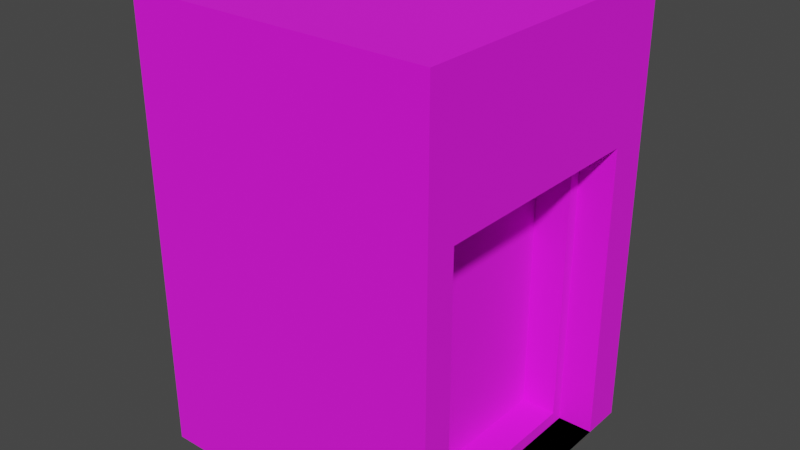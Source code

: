 # Source: building2.blend  (saved by Blender 2.92.15; exported with 4.5.12 LTS)
import bpy
from mathutils import Matrix  # noqa: F401  (used for matrix-valued properties, if any)

bpy.ops.wm.read_factory_settings(use_empty=True)
scene = bpy.context.scene
scene.name = 'Scene'

# ---- collections
col_collection = bpy.data.collections.new('Collection'); scene.collection.children.link(col_collection)

# ---- images (referenced by path relative to the original .blend; pixels are not part of the script)
import os
ASSET_DIR = os.environ.get("B2B_ASSET_DIR", "")  # directory of the original .blend (textures are referenced by path, not embedded)
HERE = os.path.dirname(os.path.abspath(__file__))  # packed textures are extracted next to this script under _unpacked/

def load_image(name, relpath, width, height, colorspace="sRGB"):
    """Load a texture the original file referenced (path relative to the .blend, or extracted next to this script)."""
    p = next((c for c in (os.path.join(HERE, relpath), os.path.join(ASSET_DIR, relpath)) if relpath and os.path.exists(c)), "")
    if p:
        img = bpy.data.images.load(p, check_existing=True)
        img.name = name
    else:  # same state as the original file: an image datablock whose file is absent (Cycles renders it pink)
        img = bpy.data.images.new(name, width, height)
        img.source = "FILE"
        img.filepath = "//" + (relpath or name)
    img.colorspace_settings.name = colorspace
    return img
img_lendager1_jpg = load_image('lendager1.jpg', 'lendager1.jpg', 1024, 1024, 'sRGB')

# ---- materials (node trees are filled in below, after node groups)
mat_building = bpy.data.materials.new('Building')
mat_building.alpha_threshold = 0.0
mat_building.line_color = (0.0, 0.0, 0.0, 1.0)

# ---- material node trees
mat_building.use_nodes = True; mat_building.node_tree.nodes.clear()
_N = mat_building.node_tree.nodes; _L = mat_building.node_tree.links
n0 = _N.new('ShaderNodeOutputMaterial'); n0.name = 'Material Output'; n0.location = (300, 300)
n1 = _N.new('ShaderNodeBsdfPrincipled'); n1.name = 'Principled BSDF'; n1.location = (10, 300)
n1.distribution = 'GGX'
n1.subsurface_method = 'BURLEY'
n1.inputs[3].default_value = 1.45
n1.inputs[27].default_value = (0.0, 0.0, 0.0, 1.0)
n1.inputs[28].default_value = 1.0
n2 = _N.new('ShaderNodeValToRGB'); n2.name = 'ColorRamp'; n2.location = (-369, 166)
while len(n2.color_ramp.elements) > 1: n2.color_ramp.elements.remove(n2.color_ramp.elements[-1])
n2.color_ramp.elements[0].position = 0.0; n2.color_ramp.elements[0].color = (0.0, 0.0, 0.0, 1.0)
_e = n2.color_ramp.elements.new(1.0); _e.color = (1.0, 1.0, 1.0, 1.0)
n3 = _N.new('ShaderNodeTexImage'); n3.name = 'Image Texture'; n3.location = (-699, 244)
n3.image = img_lendager1_jpg
_L.new(n1.outputs[0], n0.inputs[0])
_L.new(n3.outputs[0], n1.inputs[0])
_L.new(n3.outputs[1], n2.inputs[0])
_L.new(n2.outputs[0], n1.inputs[2])
n0.is_active_output = True

# ---- world
world_world = bpy.data.worlds.new('World'); scene.world = world_world
world_world.use_nodes = True; world_world.node_tree.nodes.clear()
_N = world_world.node_tree.nodes; _L = world_world.node_tree.links
n0 = _N.new('ShaderNodeOutputWorld'); n0.name = 'World Output'; n0.location = (300, 300)
n1 = _N.new('ShaderNodeBackground'); n1.name = 'Background'; n1.location = (10, 300)
n1.inputs[0].default_value = (0.05088, 0.05088, 0.05088, 1.0)
_L.new(n1.outputs[0], n0.inputs[0])
n0.is_active_output = True
world_world.color = (0.05088, 0.05088, 0.05088)
world_world.use_sun_shadow = False
world_world.sun_shadow_jitter_overblur = 0.0

# ---- meshes
me_cube = bpy.data.meshes.new('Cube')
me_cube.from_pydata([(1.0, 1.0, 1.0), (1.0, 1.0, -1.0), (1.0, -1.0, 1.0), (1.0, -1.0, -1.0), (-1.0, 1.0, 1.0), (-1.0, 1.0, -1.0), (-1.0, -1.0, 1.0), (-1.0, -1.0, -1.0), (1.0, -1.0, 1.939), (-1.0, -1.0, 1.939), (1.0, 1.0, 1.939), (-1.0, 1.0, 1.939), (-1.0, -0.8, -1.0), (1.0, -0.8, 1.0), (-1.0, -0.8, 1.0), (1.0, -0.8, -1.0), (1.0, -0.8, 1.939), (-1.0, -0.8, 1.939), (-1.0, 0.73, 1.0), (1.0, 0.73, -1.0), (-1.0, 0.73, 1.939), (-1.0, 0.73, -1.0), (1.0, 0.73, 1.0), (1.0, 0.73, 1.939), (0.7653, 0.6453, 0.9153), (0.7653, -0.7153, 0.9153), (0.7653, -0.7153, -0.9153), (0.7653, 0.6453, -0.9153), (0.7653, 0.73, 1.0), (0.7653, -0.8, 1.0), (0.7653, -0.8, -1.0), (0.7653, 0.73, -1.0), (0.5306, 0.6453, 0.9153), (0.5306, -0.7153, 0.9153), (0.5306, -0.7153, -0.9153), (0.5306, 0.6453, -0.9153)], [], [(0, 4, 11, 10), (3, 2, 6, 7), (21, 18, 4, 5), (12, 15, 3, 7), (15, 13, 2, 3), (5, 4, 0, 1), (16, 17, 9, 8), (6, 2, 8, 9), (14, 6, 9, 17), (22, 0, 10, 23), (2, 13, 16, 8), (18, 14, 17, 20), (23, 20, 17, 16), (22, 13, 29, 28), (21, 19, 15, 12), (7, 6, 14, 12), (5, 1, 19, 21), (1, 0, 22, 19), (10, 11, 20, 23), (4, 18, 20, 11), (13, 22, 23, 16), (12, 14, 18, 21), (26, 27, 35, 34), (19, 22, 28, 31), (15, 19, 31, 30), (13, 15, 30, 29), (25, 24, 28, 29), (26, 25, 29, 30), (27, 26, 30, 31), (24, 27, 31, 28), (35, 32, 33, 34), (24, 25, 33, 32), (27, 24, 32, 35), (25, 26, 34, 33)])
_uv = me_cube.uv_layers.new(name='UVMap')
_uv.uv.foreach_set('vector', [0.7559, 0.2847, 0.5082, 0.2847, 0.5082, 0.4009, 0.7559, 0.4009, 0.7559, 0.03701, 0.7559, 0.2847, 0.5082, 0.2847, 0.5082, 0.03701, 0.7572, 0.03701, 0.7572, 0.2847, 0.7907, 0.2847, 0.7907, 0.03701, 0.5082, 0.1179, 0.7559, 0.1179, 0.7559, 0.09314, 0.5082, 0.09314, 0.5678, 0.03701, 0.5678, 0.2847, 0.543, 0.2847, 0.543, 0.03701, 0.5082, 0.03701, 0.5082, 0.2847, 0.7559, 0.2847, 0.7559, 0.03701, 0.7559, 0.1179, 0.5082, 0.1179, 0.5082, 0.09314, 0.7559, 0.09314, 0.5082, 0.2847, 0.7559, 0.2847, 0.7559, 0.4009, 0.5082, 0.4009, 0.5678, 0.2847, 0.543, 0.2847, 0.543, 0.4009, 0.5678, 0.4009, 0.7572, 0.2847, 0.7907, 0.2847, 0.7907, 0.4009, 0.7572, 0.4009, 0.543, 0.2847, 0.5678, 0.2847, 0.5678, 0.4009, 0.543, 0.4009, 0.7572, 0.2847, 0.5678, 0.2847, 0.5678, 0.4009, 0.7572, 0.4009, 0.7559, 0.3074, 0.5082, 0.3074, 0.5082, 0.1179, 0.7559, 0.1179, 0.7559, 0.3074, 0.7559, 0.1179, 0.7268, 0.1179, 0.7268, 0.3074, 0.5082, 0.3074, 0.7559, 0.3074, 0.7559, 0.1179, 0.5082, 0.1179, 0.543, 0.03701, 0.543, 0.2847, 0.5678, 0.2847, 0.5678, 0.03701, 0.5082, 0.3408, 0.7559, 0.3408, 0.7559, 0.3074, 0.5082, 0.3074, 0.7907, 0.03701, 0.7907, 0.2847, 0.7572, 0.2847, 0.7572, 0.03701, 0.7559, 0.3408, 0.5082, 0.3408, 0.5082, 0.3074, 0.7559, 0.3074, 0.7907, 0.2847, 0.7572, 0.2847, 0.7572, 0.4009, 0.7907, 0.4009, 0.5678, 0.2847, 0.7572, 0.2847, 0.7572, 0.4009, 0.5678, 0.4009, 0.5678, 0.03701, 0.5678, 0.2847, 0.7572, 0.2847, 0.7572, 0.03701, 0.7268, 0.1284, 0.7268, 0.2969, 0.6977, 0.2969, 0.6977, 0.1284, 0.7559, 0.03701, 0.7559, 0.2847, 0.7268, 0.2847, 0.7268, 0.03701, 0.7559, 0.1179, 0.7559, 0.3074, 0.7268, 0.3074, 0.7268, 0.1179, 0.7559, 0.2847, 0.7559, 0.03701, 0.7268, 0.03701, 0.7268, 0.2847, 0.5783, 0.2742, 0.7467, 0.2742, 0.7572, 0.2847, 0.5678, 0.2847, 0.5783, 0.04751, 0.5783, 0.2742, 0.5678, 0.2847, 0.5678, 0.03701, 0.7467, 0.04751, 0.5783, 0.04751, 0.5678, 0.03701, 0.7572, 0.03701, 0.7467, 0.2742, 0.7467, 0.04751, 0.7572, 0.03701, 0.7572, 0.2847, 0.787, 0.4493, 0.787, 0.5347, 0.7234, 0.5347, 0.7234, 0.4493, 0.7268, 0.2969, 0.7268, 0.1284, 0.6977, 0.1284, 0.6977, 0.2969, 0.7268, 0.04751, 0.7268, 0.2742, 0.6977, 0.2742, 0.6977, 0.04751, 0.7268, 0.2742, 0.7268, 0.04751, 0.6977, 0.04751, 0.6977, 0.2742])
me_cube.materials.append(mat_building)
me_cube.use_remesh_preserve_volume = False
me_cube.use_remesh_preserve_attributes = False
me_cube.use_mirror_vertex_groups = False
me_cube.update()

# ---- objects
ob_cube = bpy.data.objects.new('Cube', me_cube)

# ---- transforms, parenting, visibility, modifiers, constraints
ob_cube.location = (0.0, 0.0, 4.0)
ob_cube.scale = (4.261, 4.261, 4.261)
ob_cube.lock_rotations_4d = False
ob_cube.empty_display_type = 'ARROWS'
ob_cube.lineart.crease_threshold = 0.0

# ---- collection membership
col_collection.objects.link(ob_cube)

# ---- scene / render settings (as saved in the file)
scene.frame_start = 1; scene.frame_end = 250; scene.frame_set(1)
scene.render.engine = 'CYCLES'
scene.cycles.use_denoising = False
scene.cycles.samples = 128
scene.cycles.sampling_pattern = 'TABULATED_SOBOL'
scene.cycles.use_adaptive_sampling = False
scene.cycles.use_light_tree = False
scene.view_settings.view_transform = 'Filmic'
bpy.context.view_layer.update()

# ---- added for rendering (the .blend has no active camera and no usable light): camera, sun
cam_auto = bpy.data.cameras.new('AutoCamera')
cam_auto.lens = 50.0
cam_auto.sensor_width = 36.0
cam_auto.clip_end = 1000.0
ob_auto_camera = bpy.data.objects.new('AutoCamera', cam_auto)
scene.collection.objects.link(ob_auto_camera)
ob_auto_camera.location = (16.0805, -19.2966, 18.8644)
ob_auto_camera.rotation_euler = (1.09748, -7.21219e-08, 0.694738)
scene.camera = ob_auto_camera
light_auto_sun = bpy.data.lights.new('AutoSun', 'SUN')
light_auto_sun.energy = 3.0
light_auto_sun.angle = 0.0523599
ob_auto_sun = bpy.data.objects.new('AutoSun', light_auto_sun)
scene.collection.objects.link(ob_auto_sun)
ob_auto_sun.rotation_euler = (0.872665, 0.174533, 0.523599)
bpy.context.view_layer.update()
